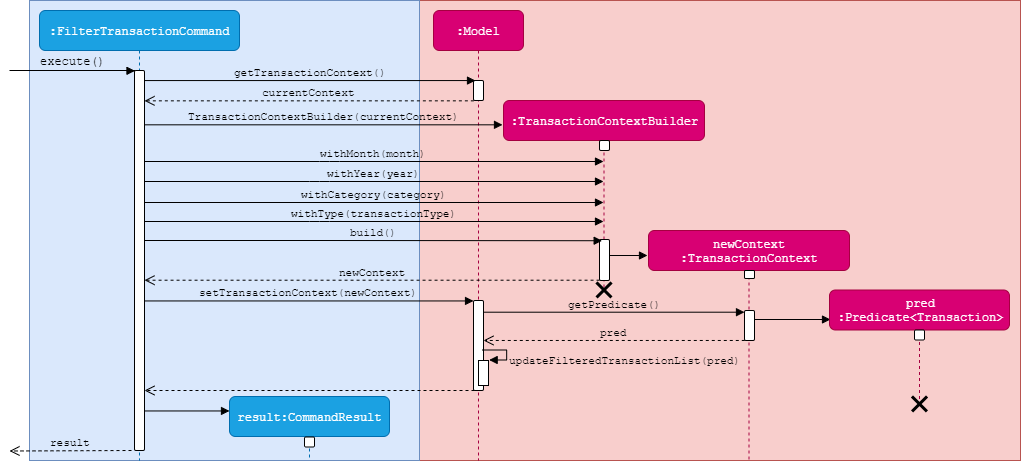

The diagram above was exported from draw.io. Its source (the exported page's mxGraphModel, read from the mxfile embedded in the PNG):
<mxGraphModel dx="927" dy="503" grid="1" gridSize="10" guides="1" tooltips="1" connect="1" arrows="1" fold="1" page="1" pageScale="1" pageWidth="850" pageHeight="1100" math="0" shadow="0">
  <root>
    <mxCell id="0" />
    <mxCell id="1" parent="0" />
    <mxCell id="zezMDicXCXt_9VCeFCqa-1" value="" style="rounded=0;whiteSpace=wrap;html=1;comic=1;opacity=0;fontFamily=Courier New;" parent="1" vertex="1">
      <mxGeometry x="770" y="150" width="120" height="60" as="geometry" />
    </mxCell>
    <mxCell id="zezMDicXCXt_9VCeFCqa-2" value="" style="rounded=0;whiteSpace=wrap;html=1;comic=0;fillColor=#f8cecc;strokeColor=#b85450;fontFamily=Courier New;" parent="1" vertex="1">
      <mxGeometry x="391" y="80" width="630" height="460" as="geometry" />
    </mxCell>
    <mxCell id="zezMDicXCXt_9VCeFCqa-3" value="" style="rounded=0;whiteSpace=wrap;html=1;comic=0;fillColor=#dae8fc;strokeColor=#6c8ebf;" parent="1" vertex="1">
      <mxGeometry x="30" y="80" width="390" height="460" as="geometry" />
    </mxCell>
    <mxCell id="zezMDicXCXt_9VCeFCqa-4" value=":FilterTransactionCommand" style="shape=umlLifeline;perimeter=lifelinePerimeter;whiteSpace=wrap;html=1;container=1;collapsible=0;recursiveResize=0;outlineConnect=0;rounded=1;comic=0;fontFamily=Courier New;fillColor=#1ba1e2;strokeColor=#006EAF;fontColor=#ffffff;" parent="1" vertex="1">
      <mxGeometry x="40" y="90" width="200" height="450" as="geometry" />
    </mxCell>
    <mxCell id="zezMDicXCXt_9VCeFCqa-5" value="" style="html=1;points=[];perimeter=orthogonalPerimeter;rounded=1;comic=0;fontFamily=Courier New;" parent="zezMDicXCXt_9VCeFCqa-4" vertex="1">
      <mxGeometry x="95" y="60" width="10" height="380" as="geometry" />
    </mxCell>
    <mxCell id="zezMDicXCXt_9VCeFCqa-6" value=":Model" style="shape=umlLifeline;perimeter=lifelinePerimeter;whiteSpace=wrap;html=1;container=1;collapsible=0;recursiveResize=0;outlineConnect=0;rounded=1;comic=0;fontFamily=Courier New;fillColor=#d80073;strokeColor=#A50040;fontColor=#ffffff;" parent="1" vertex="1">
      <mxGeometry x="434" y="90" width="90" height="450" as="geometry" />
    </mxCell>
    <mxCell id="zezMDicXCXt_9VCeFCqa-7" value="" style="html=1;points=[];perimeter=orthogonalPerimeter;rounded=1;comic=0;fontFamily=Courier New;" parent="zezMDicXCXt_9VCeFCqa-6" vertex="1">
      <mxGeometry x="40" y="70" width="10" height="20" as="geometry" />
    </mxCell>
    <mxCell id="468RtyfNCiFR8fnCMIfU-21" value="" style="html=1;points=[];perimeter=orthogonalPerimeter;rounded=1;comic=0;fontFamily=Courier New;" vertex="1" parent="zezMDicXCXt_9VCeFCqa-6">
      <mxGeometry x="40" y="290" width="10" height="90" as="geometry" />
    </mxCell>
    <mxCell id="468RtyfNCiFR8fnCMIfU-40" value="" style="html=1;points=[];perimeter=orthogonalPerimeter;" vertex="1" parent="zezMDicXCXt_9VCeFCqa-6">
      <mxGeometry x="45" y="350" width="10" height="25" as="geometry" />
    </mxCell>
    <mxCell id="468RtyfNCiFR8fnCMIfU-41" value="&lt;font face=&quot;Courier New&quot;&gt;updateFilteredTransactionList(pred)&lt;/font&gt;" style="edgeStyle=orthogonalEdgeStyle;html=1;align=left;spacingLeft=2;endArrow=block;rounded=0;labelBackgroundColor=none;strokeColor=#000000;entryX=1.083;entryY=-0.008;entryDx=0;entryDy=0;entryPerimeter=0;exitX=0.891;exitY=0.549;exitDx=0;exitDy=0;exitPerimeter=0;" edge="1" target="468RtyfNCiFR8fnCMIfU-40" parent="zezMDicXCXt_9VCeFCqa-6" source="468RtyfNCiFR8fnCMIfU-21">
      <mxGeometry x="0.3865" relative="1" as="geometry">
        <mxPoint x="56" y="340" as="sourcePoint" />
        <Array as="points">
          <mxPoint x="73" y="340" />
          <mxPoint x="73" y="350" />
        </Array>
        <mxPoint x="56" y="349" as="targetPoint" />
        <mxPoint as="offset" />
      </mxGeometry>
    </mxCell>
    <mxCell id="zezMDicXCXt_9VCeFCqa-11" value=":TransactionContextBuilder" style="shape=umlLifeline;perimeter=lifelinePerimeter;whiteSpace=wrap;html=1;container=1;collapsible=0;recursiveResize=0;outlineConnect=0;rounded=1;comic=0;fontFamily=Courier New;fillColor=#d80073;strokeColor=#A50040;fontColor=#ffffff;" parent="1" vertex="1">
      <mxGeometry x="504" y="180" width="201" height="190" as="geometry" />
    </mxCell>
    <mxCell id="zezMDicXCXt_9VCeFCqa-12" value="" style="html=1;points=[];perimeter=orthogonalPerimeter;rounded=1;comic=0;fontFamily=Courier New;" parent="zezMDicXCXt_9VCeFCqa-11" vertex="1">
      <mxGeometry x="96" y="40" width="10" height="10" as="geometry" />
    </mxCell>
    <mxCell id="468RtyfNCiFR8fnCMIfU-16" value="" style="html=1;points=[];perimeter=orthogonalPerimeter;rounded=1;comic=0;fontFamily=Courier New;" vertex="1" parent="zezMDicXCXt_9VCeFCqa-11">
      <mxGeometry x="96" y="139" width="10" height="41" as="geometry" />
    </mxCell>
    <mxCell id="468RtyfNCiFR8fnCMIfU-17" value="" style="html=1;verticalAlign=bottom;endArrow=block;labelBackgroundColor=none;strokeColor=#000000;" edge="1" parent="zezMDicXCXt_9VCeFCqa-11" source="468RtyfNCiFR8fnCMIfU-16">
      <mxGeometry width="80" relative="1" as="geometry">
        <mxPoint x="110" y="155" as="sourcePoint" />
        <mxPoint x="144" y="155" as="targetPoint" />
      </mxGeometry>
    </mxCell>
    <mxCell id="zezMDicXCXt_9VCeFCqa-26" value="&lt;div&gt;execute()&lt;/div&gt;" style="html=1;verticalAlign=bottom;endArrow=block;labelBackgroundColor=none;fontFamily=Courier New;fontSize=12;edgeStyle=elbowEdgeStyle;elbow=vertical;fillColor=#d5e8d4;strokeColor=#000000;entryX=0.067;entryY=0;entryDx=0;entryDy=0;entryPerimeter=0;rounded=0;" parent="1" target="zezMDicXCXt_9VCeFCqa-5" edge="1">
      <mxGeometry relative="1" as="geometry">
        <mxPoint x="10" y="150" as="sourcePoint" />
        <mxPoint x="140" y="150" as="targetPoint" />
        <Array as="points">
          <mxPoint x="80" y="150" />
        </Array>
      </mxGeometry>
    </mxCell>
    <mxCell id="zezMDicXCXt_9VCeFCqa-27" value="getTransactionContext()" style="html=1;verticalAlign=bottom;endArrow=block;fontFamily=Courier New;entryX=0.2;entryY=0.003;entryDx=0;entryDy=0;entryPerimeter=0;labelBackgroundColor=none;" parent="1" source="zezMDicXCXt_9VCeFCqa-5" target="zezMDicXCXt_9VCeFCqa-7" edge="1">
      <mxGeometry width="80" relative="1" as="geometry">
        <mxPoint x="150" y="213" as="sourcePoint" />
        <mxPoint x="280" y="160" as="targetPoint" />
      </mxGeometry>
    </mxCell>
    <mxCell id="zezMDicXCXt_9VCeFCqa-38" value="result" style="html=1;verticalAlign=bottom;endArrow=open;dashed=1;endSize=8;fontFamily=Courier New;labelBackgroundColor=none;" parent="1" edge="1">
      <mxGeometry relative="1" as="geometry">
        <mxPoint x="132" y="530" as="sourcePoint" />
        <mxPoint x="10" y="530.5" as="targetPoint" />
      </mxGeometry>
    </mxCell>
    <mxCell id="468RtyfNCiFR8fnCMIfU-2" value="&lt;font face=&quot;Courier New&quot;&gt;currentContext&lt;/font&gt;" style="html=1;verticalAlign=bottom;endArrow=open;dashed=1;endSize=8;strokeColor=#000000;labelBackgroundColor=none;exitX=0.036;exitY=1.017;exitDx=0;exitDy=0;exitPerimeter=0;" edge="1" parent="1" source="zezMDicXCXt_9VCeFCqa-7" target="zezMDicXCXt_9VCeFCqa-5">
      <mxGeometry relative="1" as="geometry">
        <mxPoint x="330" y="200" as="sourcePoint" />
        <mxPoint x="250" y="200" as="targetPoint" />
      </mxGeometry>
    </mxCell>
    <mxCell id="468RtyfNCiFR8fnCMIfU-4" value="&lt;font face=&quot;Courier New&quot;&gt;TransactionContextBuilder(currentContext)&lt;/font&gt;" style="html=1;verticalAlign=bottom;endArrow=block;labelBackgroundColor=none;strokeColor=#000000;entryX=-0.005;entryY=0.128;entryDx=0;entryDy=0;entryPerimeter=0;" edge="1" parent="1" source="zezMDicXCXt_9VCeFCqa-5" target="zezMDicXCXt_9VCeFCqa-11">
      <mxGeometry width="80" relative="1" as="geometry">
        <mxPoint x="190" y="230" as="sourcePoint" />
        <mxPoint x="365" y="230" as="targetPoint" />
      </mxGeometry>
    </mxCell>
    <mxCell id="468RtyfNCiFR8fnCMIfU-9" value="&lt;font face=&quot;Courier New&quot;&gt;withMonth(month)&lt;/font&gt;" style="html=1;verticalAlign=bottom;endArrow=block;labelBackgroundColor=none;strokeColor=#000000;" edge="1" parent="1" target="zezMDicXCXt_9VCeFCqa-11">
      <mxGeometry width="80" relative="1" as="geometry">
        <mxPoint x="145" y="241" as="sourcePoint" />
        <mxPoint x="590" y="241" as="targetPoint" />
        <Array as="points">
          <mxPoint x="330" y="241" />
        </Array>
      </mxGeometry>
    </mxCell>
    <mxCell id="468RtyfNCiFR8fnCMIfU-10" value="&lt;font face=&quot;Courier New&quot;&gt;withYear(year)&lt;/font&gt;" style="html=1;verticalAlign=bottom;endArrow=block;labelBackgroundColor=none;strokeColor=#000000;" edge="1" parent="1" target="zezMDicXCXt_9VCeFCqa-11">
      <mxGeometry width="80" relative="1" as="geometry">
        <mxPoint x="145" y="261" as="sourcePoint" />
        <mxPoint x="590" y="261" as="targetPoint" />
        <Array as="points">
          <mxPoint x="320" y="261" />
        </Array>
      </mxGeometry>
    </mxCell>
    <mxCell id="468RtyfNCiFR8fnCMIfU-11" value="&lt;font face=&quot;Courier New&quot;&gt;withCategory(category)&lt;/font&gt;" style="html=1;verticalAlign=bottom;endArrow=block;labelBackgroundColor=none;strokeColor=#000000;" edge="1" parent="1" target="zezMDicXCXt_9VCeFCqa-11">
      <mxGeometry width="80" relative="1" as="geometry">
        <mxPoint x="145" y="282" as="sourcePoint" />
        <mxPoint x="590" y="282" as="targetPoint" />
        <Array as="points">
          <mxPoint x="331.5" y="282" />
        </Array>
      </mxGeometry>
    </mxCell>
    <mxCell id="468RtyfNCiFR8fnCMIfU-12" value="&lt;font face=&quot;Courier New&quot;&gt;withType(transactionType)&lt;/font&gt;" style="html=1;verticalAlign=bottom;endArrow=block;labelBackgroundColor=none;strokeColor=#000000;" edge="1" parent="1" target="zezMDicXCXt_9VCeFCqa-11">
      <mxGeometry width="80" relative="1" as="geometry">
        <mxPoint x="145" y="301" as="sourcePoint" />
        <mxPoint x="590" y="301" as="targetPoint" />
        <Array as="points">
          <mxPoint x="320" y="301" />
        </Array>
      </mxGeometry>
    </mxCell>
    <mxCell id="zezMDicXCXt_9VCeFCqa-14" value="" style="shape=umlDestroy;whiteSpace=wrap;html=1;strokeWidth=3;rounded=1;comic=0;fontFamily=Courier New;" parent="1" vertex="1">
      <mxGeometry x="597" y="362" width="15" height="15" as="geometry" />
    </mxCell>
    <mxCell id="468RtyfNCiFR8fnCMIfU-13" value="newContext&lt;br&gt;:TransactionContext" style="shape=umlLifeline;perimeter=lifelinePerimeter;whiteSpace=wrap;html=1;container=1;collapsible=0;recursiveResize=0;outlineConnect=0;rounded=1;comic=0;fontFamily=Courier New;fillColor=#d80073;strokeColor=#A50040;fontColor=#ffffff;" vertex="1" parent="1">
      <mxGeometry x="649" y="310" width="201" height="230" as="geometry" />
    </mxCell>
    <mxCell id="468RtyfNCiFR8fnCMIfU-14" value="" style="html=1;points=[];perimeter=orthogonalPerimeter;rounded=1;comic=0;fontFamily=Courier New;" vertex="1" parent="468RtyfNCiFR8fnCMIfU-13">
      <mxGeometry x="96" y="40" width="10" height="8" as="geometry" />
    </mxCell>
    <mxCell id="468RtyfNCiFR8fnCMIfU-32" value="" style="html=1;verticalAlign=bottom;endArrow=block;labelBackgroundColor=none;strokeColor=#000000;" edge="1" parent="468RtyfNCiFR8fnCMIfU-13" source="468RtyfNCiFR8fnCMIfU-35">
      <mxGeometry width="80" relative="1" as="geometry">
        <mxPoint x="156.5" y="89" as="sourcePoint" />
        <mxPoint x="182" y="89" as="targetPoint" />
      </mxGeometry>
    </mxCell>
    <mxCell id="468RtyfNCiFR8fnCMIfU-35" value="" style="html=1;points=[];perimeter=orthogonalPerimeter;rounded=1;comic=0;fontFamily=Courier New;" vertex="1" parent="468RtyfNCiFR8fnCMIfU-13">
      <mxGeometry x="96" y="80" width="10" height="30" as="geometry" />
    </mxCell>
    <mxCell id="468RtyfNCiFR8fnCMIfU-15" value="&lt;font face=&quot;Courier New&quot;&gt;build()&lt;/font&gt;" style="html=1;verticalAlign=bottom;endArrow=block;labelBackgroundColor=none;strokeColor=#000000;entryX=0.266;entryY=0.03;entryDx=0;entryDy=0;entryPerimeter=0;" edge="1" parent="1" target="468RtyfNCiFR8fnCMIfU-16">
      <mxGeometry width="80" relative="1" as="geometry">
        <mxPoint x="145.5" y="319.9999999999999" as="sourcePoint" />
        <mxPoint x="586" y="319.9999999999999" as="targetPoint" />
        <Array as="points">
          <mxPoint x="320.5" y="320" />
        </Array>
      </mxGeometry>
    </mxCell>
    <mxCell id="468RtyfNCiFR8fnCMIfU-18" value="&lt;font face=&quot;Courier New&quot;&gt;newContext&lt;/font&gt;" style="html=1;verticalAlign=bottom;endArrow=open;dashed=1;endSize=8;strokeColor=#000000;labelBackgroundColor=none;exitX=0.006;exitY=0.993;exitDx=0;exitDy=0;exitPerimeter=0;" edge="1" parent="1" source="468RtyfNCiFR8fnCMIfU-16" target="zezMDicXCXt_9VCeFCqa-5">
      <mxGeometry relative="1" as="geometry">
        <mxPoint x="502.8599999999999" y="420.17999999999995" as="sourcePoint" />
        <mxPoint x="297.5" y="420.17999999999995" as="targetPoint" />
      </mxGeometry>
    </mxCell>
    <mxCell id="468RtyfNCiFR8fnCMIfU-22" value="&lt;font face=&quot;Courier New&quot;&gt;setTransactionContext(newContext)&lt;/font&gt;" style="html=1;verticalAlign=bottom;endArrow=block;labelBackgroundColor=none;strokeColor=#000000;entryX=0.003;entryY=0.005;entryDx=0;entryDy=0;entryPerimeter=0;" edge="1" parent="1" source="zezMDicXCXt_9VCeFCqa-5" target="468RtyfNCiFR8fnCMIfU-21">
      <mxGeometry width="80" relative="1" as="geometry">
        <mxPoint x="160" y="429" as="sourcePoint" />
        <mxPoint x="345" y="428.9999999999999" as="targetPoint" />
        <Array as="points" />
      </mxGeometry>
    </mxCell>
    <mxCell id="468RtyfNCiFR8fnCMIfU-27" value="result:CommandResult" style="shape=umlLifeline;perimeter=lifelinePerimeter;whiteSpace=wrap;html=1;container=1;collapsible=0;recursiveResize=0;outlineConnect=0;rounded=1;comic=0;fontFamily=Courier New;fillColor=#1ba1e2;strokeColor=#006EAF;fontColor=#ffffff;" vertex="1" parent="1">
      <mxGeometry x="230" y="476" width="160" height="64" as="geometry" />
    </mxCell>
    <mxCell id="468RtyfNCiFR8fnCMIfU-28" value="" style="html=1;points=[];perimeter=orthogonalPerimeter;rounded=1;comic=0;fontFamily=Courier New;" vertex="1" parent="468RtyfNCiFR8fnCMIfU-27">
      <mxGeometry x="75" y="40.5" width="10" height="10" as="geometry" />
    </mxCell>
    <mxCell id="468RtyfNCiFR8fnCMIfU-29" value="&lt;font face=&quot;Courier New&quot;&gt;getPredicate()&lt;/font&gt;" style="html=1;verticalAlign=bottom;endArrow=block;labelBackgroundColor=none;strokeColor=#000000;exitX=0.976;exitY=0.138;exitDx=0;exitDy=0;exitPerimeter=0;" edge="1" parent="1" target="468RtyfNCiFR8fnCMIfU-35">
      <mxGeometry width="80" relative="1" as="geometry">
        <mxPoint x="483.7600000000002" y="391.69999999999993" as="sourcePoint" />
        <mxPoint x="729" y="391.69999999999993" as="targetPoint" />
      </mxGeometry>
    </mxCell>
    <mxCell id="468RtyfNCiFR8fnCMIfU-30" value="pred&lt;br&gt;:Predicate&amp;lt;Transaction&amp;gt;" style="shape=umlLifeline;perimeter=lifelinePerimeter;whiteSpace=wrap;html=1;container=1;collapsible=0;recursiveResize=0;outlineConnect=0;rounded=1;comic=0;fontFamily=Courier New;fillColor=#d80073;strokeColor=#A50040;fontColor=#ffffff;" vertex="1" parent="1">
      <mxGeometry x="830" y="369.5" width="180" height="113" as="geometry" />
    </mxCell>
    <mxCell id="468RtyfNCiFR8fnCMIfU-31" value="" style="html=1;points=[];perimeter=orthogonalPerimeter;rounded=1;comic=0;fontFamily=Courier New;" vertex="1" parent="468RtyfNCiFR8fnCMIfU-30">
      <mxGeometry x="85" y="40" width="10" height="10" as="geometry" />
    </mxCell>
    <mxCell id="468RtyfNCiFR8fnCMIfU-37" value="&lt;font face=&quot;Courier New&quot;&gt;pred&lt;/font&gt;" style="html=1;verticalAlign=bottom;endArrow=open;dashed=1;endSize=8;labelBackgroundColor=none;strokeColor=#000000;exitX=0.029;exitY=0.999;exitDx=0;exitDy=0;exitPerimeter=0;" edge="1" parent="1" source="468RtyfNCiFR8fnCMIfU-35" target="468RtyfNCiFR8fnCMIfU-21">
      <mxGeometry relative="1" as="geometry">
        <mxPoint x="710" y="490" as="sourcePoint" />
        <mxPoint x="630" y="490" as="targetPoint" />
      </mxGeometry>
    </mxCell>
    <mxCell id="468RtyfNCiFR8fnCMIfU-42" value="" style="html=1;verticalAlign=bottom;endArrow=open;dashed=1;endSize=8;fontFamily=Courier New;labelBackgroundColor=none;" edge="1" parent="1">
      <mxGeometry relative="1" as="geometry">
        <mxPoint x="475" y="470" as="sourcePoint" />
        <mxPoint x="145" y="470" as="targetPoint" />
      </mxGeometry>
    </mxCell>
    <mxCell id="468RtyfNCiFR8fnCMIfU-44" value="" style="shape=umlDestroy;whiteSpace=wrap;html=1;strokeWidth=3;rounded=1;comic=0;fontFamily=Courier New;" vertex="1" parent="1">
      <mxGeometry x="912.5" y="476" width="15" height="15" as="geometry" />
    </mxCell>
    <mxCell id="468RtyfNCiFR8fnCMIfU-43" value="" style="html=1;verticalAlign=bottom;endArrow=block;labelBackgroundColor=none;strokeColor=#000000;entryX=0;entryY=0.226;entryDx=0;entryDy=0;entryPerimeter=0;" edge="1" parent="1" source="zezMDicXCXt_9VCeFCqa-5" target="468RtyfNCiFR8fnCMIfU-27">
      <mxGeometry width="80" relative="1" as="geometry">
        <mxPoint x="145" y="495" as="sourcePoint" />
        <mxPoint x="200" y="495" as="targetPoint" />
      </mxGeometry>
    </mxCell>
  </root>
</mxGraphModel>